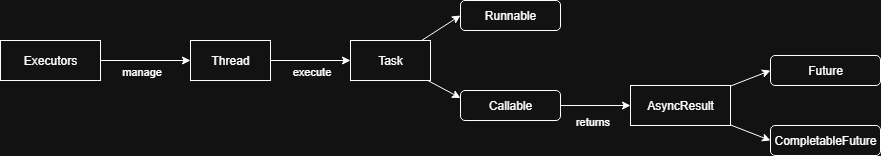

The diagram above was exported from draw.io. Its source (the exported page's mxGraphModel, read from the mxfile embedded in the PNG):
<mxGraphModel dx="1023" dy="751" grid="1" gridSize="10" guides="1" tooltips="1" connect="1" arrows="1" fold="1" page="1" pageScale="1" pageWidth="850" pageHeight="1100" math="0" shadow="0">
  <root>
    <mxCell id="0" />
    <mxCell id="1" parent="0" />
    <mxCell id="idHnzUfsq1rYCXPlpsV--13" style="edgeStyle=orthogonalEdgeStyle;rounded=0;orthogonalLoop=1;jettySize=auto;html=1;entryX=0;entryY=0.5;entryDx=0;entryDy=0;" edge="1" parent="1" source="idHnzUfsq1rYCXPlpsV--1" target="idHnzUfsq1rYCXPlpsV--2">
      <mxGeometry relative="1" as="geometry" />
    </mxCell>
    <mxCell id="idHnzUfsq1rYCXPlpsV--17" value="execute" style="edgeLabel;html=1;align=center;verticalAlign=middle;resizable=0;points=[];" vertex="1" connectable="0" parent="idHnzUfsq1rYCXPlpsV--13">
      <mxGeometry x="0.15" y="4" relative="1" as="geometry">
        <mxPoint x="-6" y="14" as="offset" />
      </mxGeometry>
    </mxCell>
    <mxCell id="idHnzUfsq1rYCXPlpsV--1" value="Thread" style="rounded=0;whiteSpace=wrap;html=1;" vertex="1" parent="1">
      <mxGeometry x="270" y="290" width="80" height="40" as="geometry" />
    </mxCell>
    <mxCell id="idHnzUfsq1rYCXPlpsV--11" style="rounded=0;orthogonalLoop=1;jettySize=auto;html=1;entryX=0;entryY=0.5;entryDx=0;entryDy=0;" edge="1" parent="1" source="idHnzUfsq1rYCXPlpsV--2" target="idHnzUfsq1rYCXPlpsV--3">
      <mxGeometry relative="1" as="geometry" />
    </mxCell>
    <mxCell id="idHnzUfsq1rYCXPlpsV--12" style="rounded=0;orthogonalLoop=1;jettySize=auto;html=1;entryX=0;entryY=0.25;entryDx=0;entryDy=0;" edge="1" parent="1" source="idHnzUfsq1rYCXPlpsV--2" target="idHnzUfsq1rYCXPlpsV--4">
      <mxGeometry relative="1" as="geometry" />
    </mxCell>
    <mxCell id="idHnzUfsq1rYCXPlpsV--2" value="Task" style="rounded=0;whiteSpace=wrap;html=1;" vertex="1" parent="1">
      <mxGeometry x="430" y="290" width="80" height="40" as="geometry" />
    </mxCell>
    <mxCell id="idHnzUfsq1rYCXPlpsV--3" value="Runnable" style="rounded=1;whiteSpace=wrap;html=1;" vertex="1" parent="1">
      <mxGeometry x="540" y="250" width="100" height="30" as="geometry" />
    </mxCell>
    <mxCell id="idHnzUfsq1rYCXPlpsV--8" style="edgeStyle=orthogonalEdgeStyle;rounded=0;orthogonalLoop=1;jettySize=auto;html=1;entryX=0;entryY=0.5;entryDx=0;entryDy=0;" edge="1" parent="1" source="idHnzUfsq1rYCXPlpsV--4" target="idHnzUfsq1rYCXPlpsV--5">
      <mxGeometry relative="1" as="geometry" />
    </mxCell>
    <mxCell id="idHnzUfsq1rYCXPlpsV--18" value="returns" style="edgeLabel;html=1;align=center;verticalAlign=middle;resizable=0;points=[];" vertex="1" connectable="0" parent="idHnzUfsq1rYCXPlpsV--8">
      <mxGeometry x="-0.1143" y="-5" relative="1" as="geometry">
        <mxPoint y="10" as="offset" />
      </mxGeometry>
    </mxCell>
    <mxCell id="idHnzUfsq1rYCXPlpsV--4" value="Callable" style="rounded=1;whiteSpace=wrap;html=1;" vertex="1" parent="1">
      <mxGeometry x="540" y="340" width="100" height="30" as="geometry" />
    </mxCell>
    <mxCell id="idHnzUfsq1rYCXPlpsV--9" style="rounded=0;orthogonalLoop=1;jettySize=auto;html=1;entryX=0;entryY=0.5;entryDx=0;entryDy=0;" edge="1" parent="1" source="idHnzUfsq1rYCXPlpsV--5" target="idHnzUfsq1rYCXPlpsV--6">
      <mxGeometry relative="1" as="geometry" />
    </mxCell>
    <mxCell id="idHnzUfsq1rYCXPlpsV--10" style="rounded=0;orthogonalLoop=1;jettySize=auto;html=1;entryX=0;entryY=0.5;entryDx=0;entryDy=0;" edge="1" parent="1" source="idHnzUfsq1rYCXPlpsV--5" target="idHnzUfsq1rYCXPlpsV--7">
      <mxGeometry relative="1" as="geometry" />
    </mxCell>
    <mxCell id="idHnzUfsq1rYCXPlpsV--5" value="AsyncResult" style="rounded=0;whiteSpace=wrap;html=1;" vertex="1" parent="1">
      <mxGeometry x="710" y="335" width="100" height="40" as="geometry" />
    </mxCell>
    <mxCell id="idHnzUfsq1rYCXPlpsV--6" value="Future" style="rounded=1;whiteSpace=wrap;html=1;" vertex="1" parent="1">
      <mxGeometry x="850" y="305" width="110" height="30" as="geometry" />
    </mxCell>
    <mxCell id="idHnzUfsq1rYCXPlpsV--7" value="CompletableFuture" style="rounded=1;whiteSpace=wrap;html=1;" vertex="1" parent="1">
      <mxGeometry x="850" y="375" width="110" height="30" as="geometry" />
    </mxCell>
    <mxCell id="idHnzUfsq1rYCXPlpsV--15" style="edgeStyle=orthogonalEdgeStyle;rounded=0;orthogonalLoop=1;jettySize=auto;html=1;entryX=0;entryY=0.5;entryDx=0;entryDy=0;" edge="1" parent="1" source="idHnzUfsq1rYCXPlpsV--14" target="idHnzUfsq1rYCXPlpsV--1">
      <mxGeometry relative="1" as="geometry" />
    </mxCell>
    <mxCell id="idHnzUfsq1rYCXPlpsV--16" value="manage" style="edgeLabel;html=1;align=center;verticalAlign=middle;resizable=0;points=[];" vertex="1" connectable="0" parent="idHnzUfsq1rYCXPlpsV--15">
      <mxGeometry x="-0.2" y="1" relative="1" as="geometry">
        <mxPoint x="4" y="11" as="offset" />
      </mxGeometry>
    </mxCell>
    <mxCell id="idHnzUfsq1rYCXPlpsV--14" value="Executors" style="rounded=0;whiteSpace=wrap;html=1;" vertex="1" parent="1">
      <mxGeometry x="80" y="290" width="100" height="40" as="geometry" />
    </mxCell>
  </root>
</mxGraphModel>